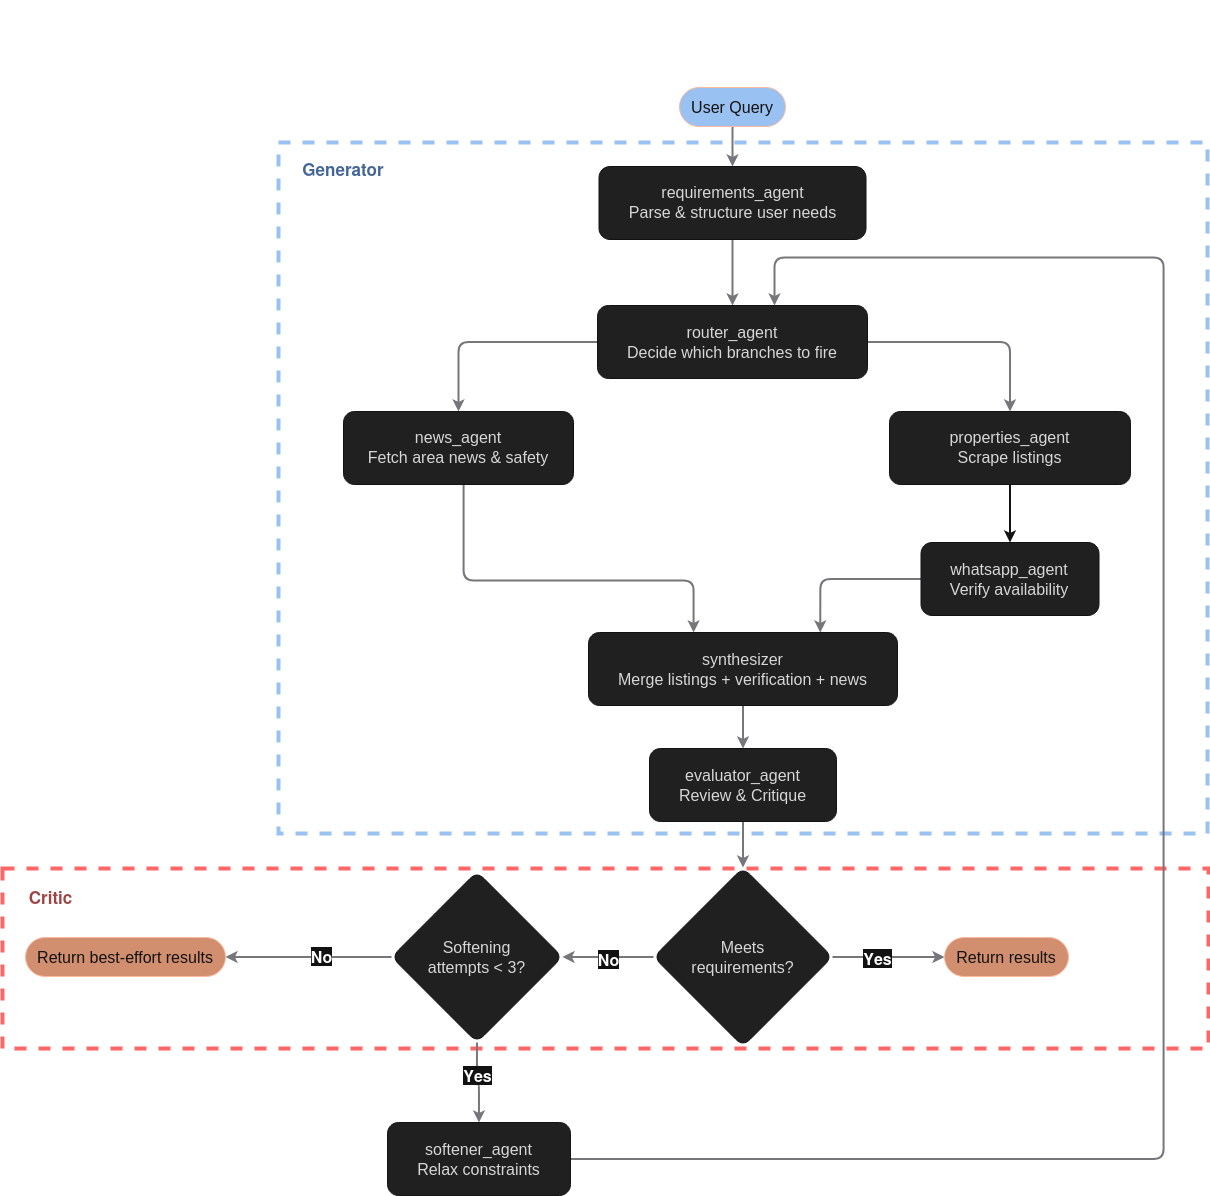

The diagram above was exported from draw.io. Its source (the exported page's mxGraphModel, read from the mxfile embedded in the PNG):
<mxGraphModel dx="2814" dy="1500" grid="0" gridSize="10" guides="1" tooltips="1" connect="1" arrows="1" fold="1" page="0" pageScale="1" pageWidth="850" pageHeight="1100" background="light-dark(#ffffff, #f6f5f4)" math="0" shadow="0">
  <root>
    <mxCell id="0" />
    <mxCell id="1" parent="0" />
    <mxCell id="FHE6sRfI4BbMhBOv_i2k-6" parent="1" style="rounded=0;whiteSpace=wrap;html=1;dashed=1;strokeWidth=4;fillColor=none;strokeColor=light-dark(#EA6B66,#FF6666);" value="" vertex="1">
      <mxGeometry height="180" width="1206" x="-170" y="889" as="geometry" />
    </mxCell>
    <mxCell id="FHE6sRfI4BbMhBOv_i2k-5" parent="1" style="rounded=0;whiteSpace=wrap;html=1;dashed=1;strokeWidth=4;fillColor=none;strokeColor=light-dark(#7EA6E0,#99C1F1);movable=1;resizable=1;rotatable=1;deletable=1;editable=1;locked=0;connectable=1;" value="" vertex="1">
      <mxGeometry height="691" width="929" x="106" y="163" as="geometry" />
    </mxCell>
    <mxCell id="GpOLoCR5PiSSvCZuySi0-8" edge="1" parent="1" source="v_0c9e0a74" style="edgeStyle=orthogonalEdgeStyle;rounded=1;orthogonalLoop=1;jettySize=auto;html=1;entryX=0.5;entryY=0;entryDx=0;entryDy=0;labelBackgroundColor=none;fontColor=default;strokeWidth=2;strokeColor=light-dark(#FFFFFF, #77767b);" target="v_af225865">
      <mxGeometry relative="1" as="geometry" />
    </mxCell>
    <UserObject label="User Query" mermaidId="n:start" mermaidBaseStyle="html=1;rounded=1;whiteSpace=wrap;arcSize=50;strokeWidth=1;fillColor=#1f2020;strokeColor=#81B1DB;fontColor=#cccccc;fontFamily=Trebuchet MS,Verdana,Arial,sans-serif;fontSize=16;" mermaidBaseValue="User Query" id="v_0c9e0a74">
      <mxCell parent="1" style="html=1;rounded=1;whiteSpace=wrap;arcSize=50;strokeWidth=1;fontFamily=Trebuchet MS,Verdana,Arial,sans-serif;fontSize=16;labelBackgroundColor=none;fillColor=light-dark(#7EA6E0,#99C1F1);strokeColor=#6D1F00;fontColor=#ffffff;" vertex="1">
        <mxGeometry height="39" width="106" x="507" y="108" as="geometry" />
      </mxCell>
    </UserObject>
    <mxCell id="GpOLoCR5PiSSvCZuySi0-7" edge="1" parent="1" source="v_af225865" style="edgeStyle=orthogonalEdgeStyle;rounded=1;orthogonalLoop=1;jettySize=auto;html=1;labelBackgroundColor=none;fontColor=default;strokeWidth=2;strokeColor=light-dark(#FFFFFF, #77767b);" target="v_713bbb5c">
      <mxGeometry relative="1" as="geometry" />
    </mxCell>
    <UserObject label="requirements_agent&#10;Parse &amp;amp; structure user needs" mermaidId="n:req" mermaidBaseStyle="html=1;whiteSpace=wrap;strokeWidth=1;fillColor=#1f2020;strokeColor=#81B1DB;fontColor=#cccccc;fontFamily=Trebuchet MS,Verdana,Arial,sans-serif;fontSize=16;" mermaidBaseValue="requirements_agent&#10;Parse &amp;amp; structure user needs" id="v_af225865">
      <mxCell parent="1" style="html=1;whiteSpace=wrap;strokeWidth=1;fontFamily=Trebuchet MS,Verdana,Arial,sans-serif;fontSize=16;rounded=1;labelBackgroundColor=none;fillColor=#EEEEEE;strokeColor=#FFFFFF;fontColor=#1A1A1A;" vertex="1">
        <mxGeometry height="73" width="267" x="426.5" y="187" as="geometry" />
      </mxCell>
    </UserObject>
    <mxCell id="GpOLoCR5PiSSvCZuySi0-1" edge="1" parent="1" source="v_713bbb5c" style="edgeStyle=orthogonalEdgeStyle;rounded=1;orthogonalLoop=1;jettySize=auto;html=1;entryX=0.5;entryY=0;entryDx=0;entryDy=0;labelBackgroundColor=none;fontColor=default;strokeWidth=2;strokeColor=light-dark(#FFFFFF, #77767b);" target="v_10744cf7">
      <mxGeometry relative="1" as="geometry">
        <mxPoint x="560" y="482.36503673735115" as="targetPoint" />
      </mxGeometry>
    </mxCell>
    <mxCell id="GpOLoCR5PiSSvCZuySi0-2" edge="1" parent="1" source="v_713bbb5c" style="edgeStyle=orthogonalEdgeStyle;rounded=1;orthogonalLoop=1;jettySize=auto;html=1;labelBackgroundColor=none;fontColor=default;strokeWidth=2;strokeColor=light-dark(#FFFFFF, #77767b);" target="v_1dadf1e0">
      <mxGeometry relative="1" as="geometry" />
    </mxCell>
    <UserObject label="router_agent&#10;Decide which branches to fire" mermaidId="n:router" mermaidBaseStyle="html=1;whiteSpace=wrap;strokeWidth=1;fillColor=#1f2020;strokeColor=#81B1DB;fontColor=#cccccc;fontFamily=Trebuchet MS,Verdana,Arial,sans-serif;fontSize=16;" mermaidBaseValue="router_agent&#10;Decide which branches to fire" id="v_713bbb5c">
      <mxCell parent="1" style="html=1;whiteSpace=wrap;strokeWidth=1;fontFamily=Trebuchet MS,Verdana,Arial,sans-serif;fontSize=16;rounded=1;labelBackgroundColor=none;fillColor=#EEEEEE;strokeColor=#FFFFFF;fontColor=#1A1A1A;" vertex="1">
        <mxGeometry height="73" width="270" x="425" y="326" as="geometry" />
      </mxCell>
    </UserObject>
    <mxCell id="GpOLoCR5PiSSvCZuySi0-4" edge="1" parent="1" source="v_1dadf1e0" style="edgeStyle=orthogonalEdgeStyle;rounded=1;orthogonalLoop=1;jettySize=auto;html=1;labelBackgroundColor=none;fontColor=default;strokeWidth=2;strokeColor=light-dark(#FFFFFF, #77767b);" target="v_f402d848">
      <mxGeometry relative="1" as="geometry">
        <Array as="points">
          <mxPoint x="291" y="601" />
          <mxPoint x="521" y="601" />
        </Array>
      </mxGeometry>
    </mxCell>
    <UserObject label="news_agent&lt;br&gt;Fetch area news &amp;amp; safety" mermaidId="n:properties" mermaidBaseStyle="html=1;whiteSpace=wrap;strokeWidth=1;fillColor=#1f2020;strokeColor=#81B1DB;fontColor=#cccccc;fontFamily=Trebuchet MS,Verdana,Arial,sans-serif;fontSize=16;" mermaidBaseValue="properties_agent&#10;Scrape listings" id="v_1dadf1e0">
      <mxCell parent="1" style="html=1;whiteSpace=wrap;strokeWidth=1;fontFamily=Trebuchet MS,Verdana,Arial,sans-serif;fontSize=16;rounded=1;labelBackgroundColor=none;fillColor=#EEEEEE;strokeColor=#FFFFFF;fontColor=#1A1A1A;" vertex="1">
        <mxGeometry height="73" width="230" x="171" y="432" as="geometry" />
      </mxCell>
    </UserObject>
    <mxCell id="GpOLoCR5PiSSvCZuySi0-26" edge="1" parent="1" source="v_10744cf7" style="edgeStyle=orthogonalEdgeStyle;rounded=1;orthogonalLoop=1;jettySize=auto;html=1;labelBackgroundColor=none;fontColor=default;strokeWidth=2;strokeColor=#FFFFFF;" target="v_838baeac">
      <mxGeometry relative="1" as="geometry" />
    </mxCell>
    <UserObject label="properties_agent&lt;br&gt;Scrape listings" mermaidId="n:news" mermaidBaseStyle="html=1;whiteSpace=wrap;strokeWidth=1;fillColor=#1f2020;strokeColor=#81B1DB;fontColor=#cccccc;fontFamily=Trebuchet MS,Verdana,Arial,sans-serif;fontSize=16;" mermaidBaseValue="news_agent&#10;Fetch area news &amp;amp; safety" id="v_10744cf7">
      <mxCell parent="1" style="html=1;whiteSpace=wrap;strokeWidth=1;fontFamily=Trebuchet MS,Verdana,Arial,sans-serif;fontSize=16;rounded=1;labelBackgroundColor=none;fillColor=#EEEEEE;strokeColor=#FFFFFF;fontColor=#1A1A1A;" vertex="1">
        <mxGeometry height="73" width="241" x="717" y="432" as="geometry" />
      </mxCell>
    </UserObject>
    <mxCell id="JHKtzg1Ddjidpbcj6_sf-1" edge="1" parent="1" source="v_838baeac" style="edgeStyle=orthogonalEdgeStyle;rounded=1;orthogonalLoop=1;jettySize=auto;html=1;exitX=0;exitY=0.5;exitDx=0;exitDy=0;entryX=0.75;entryY=0;entryDx=0;entryDy=0;labelBackgroundColor=none;fontColor=default;strokeWidth=2;strokeColor=light-dark(#FFFFFF, #77767b);" target="v_f402d848">
      <mxGeometry relative="1" as="geometry" />
    </mxCell>
    <UserObject label="whatsapp_agent&#10;Verify availability" mermaidId="n:whatsapp" mermaidBaseStyle="html=1;whiteSpace=wrap;strokeWidth=1;fillColor=#1f2020;strokeColor=#81B1DB;fontColor=#cccccc;fontFamily=Trebuchet MS,Verdana,Arial,sans-serif;fontSize=16;" mermaidBaseValue="whatsapp_agent&#10;Verify availability" id="v_838baeac">
      <mxCell parent="1" style="html=1;whiteSpace=wrap;strokeWidth=1;fontFamily=Trebuchet MS,Verdana,Arial,sans-serif;fontSize=16;rounded=1;labelBackgroundColor=none;fillColor=#EEEEEE;strokeColor=#FFFFFF;fontColor=#1A1A1A;" vertex="1">
        <mxGeometry height="73" width="178" x="748.5" y="563" as="geometry" />
      </mxCell>
    </UserObject>
    <mxCell id="JHKtzg1Ddjidpbcj6_sf-2" edge="1" parent="1" source="v_f402d848" style="edgeStyle=orthogonalEdgeStyle;rounded=1;orthogonalLoop=1;jettySize=auto;html=1;entryX=0.5;entryY=0;entryDx=0;entryDy=0;labelBackgroundColor=none;fontColor=default;strokeWidth=2;strokeColor=light-dark(#FFFFFF, #77767b);" target="v_91e99c5c">
      <mxGeometry relative="1" as="geometry" />
    </mxCell>
    <UserObject label="synthesizer&#10;Merge listings + verification + news" mermaidId="n:synth" mermaidBaseStyle="html=1;whiteSpace=wrap;strokeWidth=1;fillColor=#1f2020;strokeColor=#81B1DB;fontColor=#cccccc;fontFamily=Trebuchet MS,Verdana,Arial,sans-serif;fontSize=16;" mermaidBaseValue="synthesizer&#10;Merge listings + verification + news" id="v_f402d848">
      <mxCell parent="1" style="html=1;whiteSpace=wrap;strokeWidth=1;fontFamily=Trebuchet MS,Verdana,Arial,sans-serif;fontSize=16;rounded=1;labelBackgroundColor=none;fillColor=#EEEEEE;strokeColor=#FFFFFF;fontColor=#1A1A1A;" vertex="1">
        <mxGeometry height="73" width="309" x="416.00333333333333" y="653" as="geometry" />
      </mxCell>
    </UserObject>
    <mxCell id="GpOLoCR5PiSSvCZuySi0-10" edge="1" parent="1" source="v_91e99c5c" style="edgeStyle=orthogonalEdgeStyle;rounded=1;orthogonalLoop=1;jettySize=auto;html=1;labelBackgroundColor=none;fontColor=default;strokeWidth=2;strokeColor=light-dark(#FFFFFF, #77767b);" target="v_6ad1e7ac">
      <mxGeometry relative="1" as="geometry" />
    </mxCell>
    <UserObject label="evaluator_agent&#10;Review &amp;amp; Critique" mermaidId="n:evaluator" mermaidBaseStyle="html=1;whiteSpace=wrap;strokeWidth=1;fillColor=#1f2020;strokeColor=#81B1DB;fontColor=#cccccc;fontFamily=Trebuchet MS,Verdana,Arial,sans-serif;fontSize=16;" mermaidBaseValue="evaluator_agent&#10;Review &amp;amp; Critique" id="v_91e99c5c">
      <mxCell parent="1" style="html=1;whiteSpace=wrap;strokeWidth=1;fontFamily=Trebuchet MS,Verdana,Arial,sans-serif;fontSize=16;labelBackgroundColor=none;rounded=1;fillColor=#EEEEEE;strokeColor=#FFFFFF;fontColor=#1A1A1A;" vertex="1">
        <mxGeometry height="73" width="187" x="477.00333333333333" y="769" as="geometry" />
      </mxCell>
    </UserObject>
    <mxCell id="GpOLoCR5PiSSvCZuySi0-11" edge="1" parent="1" source="v_6ad1e7ac" style="edgeStyle=orthogonalEdgeStyle;rounded=1;orthogonalLoop=1;jettySize=auto;html=1;fontStyle=1;labelBackgroundColor=none;fontColor=default;strokeWidth=2;strokeColor=light-dark(#FFFFFF, #77767b);" target="v_d5218150">
      <mxGeometry relative="1" as="geometry" />
    </mxCell>
    <mxCell id="JHKtzg1Ddjidpbcj6_sf-9" connectable="0" parent="GpOLoCR5PiSSvCZuySi0-11" style="edgeLabel;html=1;align=center;verticalAlign=middle;resizable=0;points=[];rounded=1;" value="&lt;b&gt;&lt;font style=&quot;font-size: 16px;&quot;&gt;Yes&lt;/font&gt;&lt;/b&gt;" vertex="1">
      <mxGeometry relative="1" x="-0.2134" y="-1" as="geometry">
        <mxPoint as="offset" />
      </mxGeometry>
    </mxCell>
    <mxCell id="GpOLoCR5PiSSvCZuySi0-16" edge="1" parent="1" source="v_6ad1e7ac" style="edgeStyle=orthogonalEdgeStyle;rounded=1;orthogonalLoop=1;jettySize=auto;html=1;labelBackgroundColor=none;fontColor=default;strokeWidth=2;strokeColor=light-dark(#FFFFFF, #77767b);" target="v_9467c426">
      <mxGeometry relative="1" as="geometry" />
    </mxCell>
    <mxCell id="JHKtzg1Ddjidpbcj6_sf-7" connectable="0" parent="GpOLoCR5PiSSvCZuySi0-16" style="edgeLabel;html=1;align=center;verticalAlign=middle;resizable=0;points=[];rounded=1;" value="&lt;b&gt;&lt;font style=&quot;font-size: 16px;&quot;&gt;No&lt;/font&gt;&lt;/b&gt;" vertex="1">
      <mxGeometry relative="1" x="0.0215" y="2" as="geometry">
        <mxPoint as="offset" />
      </mxGeometry>
    </mxCell>
    <UserObject label="Meets&#10;requirements?" mermaidId="n:evalCheck" mermaidBaseStyle="rhombus;html=1;strokeWidth=1;whiteSpace=wrap;fillColor=#1f2020;strokeColor=#81B1DB;fontColor=#cccccc;fontFamily=Trebuchet MS,Verdana,Arial,sans-serif;fontSize=16;" mermaidBaseValue="Meets&#10;requirements?" id="v_6ad1e7ac">
      <mxCell parent="1" style="rhombus;html=1;strokeWidth=1;whiteSpace=wrap;fontFamily=Trebuchet MS,Verdana,Arial,sans-serif;fontSize=16;labelBackgroundColor=none;rounded=1;fillColor=#EEEEEE;strokeColor=#FFFFFF;fontColor=#1A1A1A;" vertex="1">
        <mxGeometry height="179" width="179" x="481.0033333333334" y="888" as="geometry" />
      </mxCell>
    </UserObject>
    <UserObject label="Return results" mermaidId="n:done" mermaidBaseStyle="html=1;rounded=1;whiteSpace=wrap;arcSize=50;strokeWidth=1;fillColor=#1f2020;strokeColor=#81B1DB;fontColor=#cccccc;fontFamily=Trebuchet MS,Verdana,Arial,sans-serif;fontSize=16;" mermaidBaseValue="Return results" id="v_d5218150">
      <mxCell parent="1" style="html=1;rounded=1;whiteSpace=wrap;arcSize=50;strokeWidth=1;fontFamily=Trebuchet MS,Verdana,Arial,sans-serif;fontSize=16;labelBackgroundColor=none;fillColor=#a0522d;strokeColor=#6D1F00;fontColor=#ffffff;" vertex="1">
        <mxGeometry height="39" width="124" x="771.9966666666667" y="958" as="geometry" />
      </mxCell>
    </UserObject>
    <mxCell id="GpOLoCR5PiSSvCZuySi0-19" edge="1" parent="1" source="v_9467c426" style="edgeStyle=orthogonalEdgeStyle;rounded=1;orthogonalLoop=1;jettySize=auto;html=1;labelBackgroundColor=none;fontColor=default;strokeWidth=2;strokeColor=light-dark(#FFFFFF, #77767b);" target="v_4a02cb2c">
      <mxGeometry relative="1" as="geometry" />
    </mxCell>
    <mxCell id="JHKtzg1Ddjidpbcj6_sf-10" connectable="0" parent="GpOLoCR5PiSSvCZuySi0-19" style="edgeLabel;html=1;align=center;verticalAlign=middle;resizable=0;points=[];rounded=1;" value="&lt;font style=&quot;font-size: 16px;&quot;&gt;&lt;b&gt;Yes&lt;/b&gt;&lt;/font&gt;" vertex="1">
      <mxGeometry relative="1" x="-0.2284" as="geometry">
        <mxPoint as="offset" />
      </mxGeometry>
    </mxCell>
    <mxCell id="GpOLoCR5PiSSvCZuySi0-20" edge="1" parent="1" source="v_9467c426" style="edgeStyle=orthogonalEdgeStyle;rounded=1;orthogonalLoop=1;jettySize=auto;html=1;entryX=1;entryY=0.5;entryDx=0;entryDy=0;labelBackgroundColor=none;fontColor=default;strokeWidth=2;strokeColor=light-dark(#FFFFFF, #77767b);" target="v_68ea0fc5">
      <mxGeometry relative="1" as="geometry" />
    </mxCell>
    <mxCell id="JHKtzg1Ddjidpbcj6_sf-11" connectable="0" parent="GpOLoCR5PiSSvCZuySi0-20" style="edgeLabel;html=1;align=center;verticalAlign=middle;resizable=0;points=[];rounded=1;" value="&lt;font style=&quot;font-size: 16px;&quot;&gt;&lt;b&gt;No&lt;/b&gt;&lt;/font&gt;" vertex="1">
      <mxGeometry relative="1" x="-0.1544" y="-1" as="geometry">
        <mxPoint as="offset" />
      </mxGeometry>
    </mxCell>
    <UserObject label="Softening&#10;attempts &amp;lt; 3?" mermaidId="n:iterCheck" mermaidBaseStyle="rhombus;html=1;strokeWidth=1;whiteSpace=wrap;fillColor=#1f2020;strokeColor=#81B1DB;fontColor=#cccccc;fontFamily=Trebuchet MS,Verdana,Arial,sans-serif;fontSize=16;" mermaidBaseValue="Softening&#10;attempts &amp;lt; 3?" id="v_9467c426">
      <mxCell parent="1" style="rhombus;html=1;strokeWidth=1;whiteSpace=wrap;fontFamily=Trebuchet MS,Verdana,Arial,sans-serif;fontSize=16;labelBackgroundColor=none;rounded=1;fillColor=#EEEEEE;strokeColor=#FFFFFF;fontColor=#1A1A1A;" vertex="1">
        <mxGeometry height="171" width="171" x="218.99666666666667" y="892" as="geometry" />
      </mxCell>
    </UserObject>
    <UserObject label="Return best-effort results" mermaidId="n:bestEffort" mermaidBaseStyle="html=1;rounded=1;whiteSpace=wrap;arcSize=50;strokeWidth=1;fillColor=#1f2020;strokeColor=#81B1DB;fontColor=#cccccc;fontFamily=Trebuchet MS,Verdana,Arial,sans-serif;fontSize=16;" mermaidBaseValue="Return best-effort results" id="v_68ea0fc5">
      <mxCell parent="1" style="html=1;rounded=1;whiteSpace=wrap;arcSize=50;strokeWidth=1;fontFamily=Trebuchet MS,Verdana,Arial,sans-serif;fontSize=16;labelBackgroundColor=none;fillColor=#a0522d;strokeColor=#6D1F00;fontColor=#ffffff;" vertex="1">
        <mxGeometry height="39" width="200" x="-147" y="958" as="geometry" />
      </mxCell>
    </UserObject>
    <mxCell id="GpOLoCR5PiSSvCZuySi0-24" edge="1" parent="1" source="v_4a02cb2c" style="edgeStyle=orthogonalEdgeStyle;rounded=1;orthogonalLoop=1;jettySize=auto;html=1;exitX=1;exitY=0.5;exitDx=0;exitDy=0;labelBackgroundColor=none;fontColor=default;strokeWidth=2;strokeColor=light-dark(#FFFFFF, #77767b);" target="v_713bbb5c">
      <mxGeometry relative="1" as="geometry">
        <Array as="points">
          <mxPoint x="991" y="1180" />
          <mxPoint x="991" y="278" />
          <mxPoint x="602" y="278" />
        </Array>
        <mxPoint x="825.0000000000002" y="1225.5238095238096" as="sourcePoint" />
        <mxPoint x="669" y="266" as="targetPoint" />
      </mxGeometry>
    </mxCell>
    <UserObject label="softener_agent&#10;Relax constraints" mermaidId="n:softener" mermaidBaseStyle="html=1;whiteSpace=wrap;strokeWidth=1;fillColor=#1f2020;strokeColor=#81B1DB;fontColor=#cccccc;fontFamily=Trebuchet MS,Verdana,Arial,sans-serif;fontSize=16;" mermaidBaseValue="softener_agent&#10;Relax constraints" id="v_4a02cb2c">
      <mxCell parent="1" style="html=1;whiteSpace=wrap;strokeWidth=1;fontFamily=Trebuchet MS,Verdana,Arial,sans-serif;fontSize=16;labelBackgroundColor=none;rounded=1;fillColor=#EEEEEE;strokeColor=#FFFFFF;fontColor=#1A1A1A;" vertex="1">
        <mxGeometry height="73" width="183" x="215" y="1143" as="geometry" />
      </mxCell>
    </UserObject>
    <mxCell id="FHE6sRfI4BbMhBOv_i2k-9" parent="1" style="text;html=1;whiteSpace=wrap;strokeColor=none;fillColor=none;align=center;verticalAlign=middle;rounded=0;" value="&lt;font style=&quot;font-size: 30px; color: light-dark(rgb(126, 166, 224), rgb(255, 255, 255));&quot;&gt;&lt;b&gt;Estatia - Agent Architecture&lt;/b&gt;&lt;/font&gt;" vertex="1">
      <mxGeometry height="49" width="423" x="363" y="21" as="geometry" />
    </mxCell>
    <mxCell id="FHE6sRfI4BbMhBOv_i2k-11" parent="1" style="text;html=1;whiteSpace=wrap;strokeColor=none;fillColor=none;align=center;verticalAlign=middle;rounded=0;" value="&lt;span style=&quot;color: rgb(126, 166, 224);&quot;&gt;&lt;b&gt;&lt;font style=&quot;font-size: 17px;&quot;&gt;Generator&lt;/font&gt;&lt;/b&gt;&lt;/span&gt;" vertex="1">
      <mxGeometry height="44" width="120" x="111" y="168" as="geometry" />
    </mxCell>
    <mxCell id="FHE6sRfI4BbMhBOv_i2k-12" parent="1" style="text;html=1;whiteSpace=wrap;strokeColor=none;fillColor=none;align=center;verticalAlign=middle;rounded=0;" value="&lt;font style=&quot;font-size: 17px; color: rgb(255, 153, 153);&quot;&gt;&lt;b&gt;Critic&lt;/b&gt;&lt;/font&gt;" vertex="1">
      <mxGeometry height="42" width="75" x="-159" y="897" as="geometry" />
    </mxCell>
  </root>
</mxGraphModel>